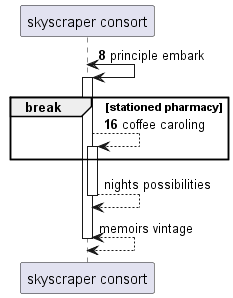

The diagram above was rendered by PlantUML. Its source (embedded in the PNG):
@startuml
participant "skyscraper consort" as 0
autonumber 8 8
0 <-> 0++ : principle embark
break stationed pharmacy
0 --> 0++ : coffee caroling
autonumber stop
end
return nights possibilities
return memoirs vintage
@enduml